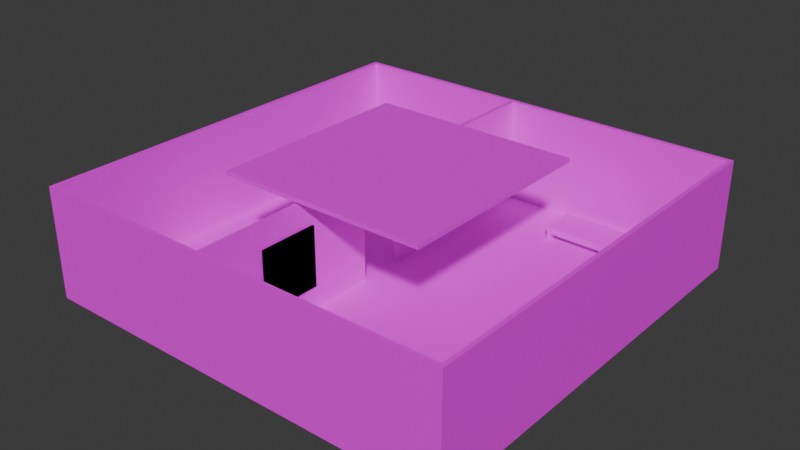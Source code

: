 # Source: hw10_v2.blend  (saved by Blender 4.4.32; exported with 4.5.12 LTS)
import bpy
from mathutils import Matrix  # noqa: F401  (used for matrix-valued properties, if any)

bpy.ops.wm.read_factory_settings(use_empty=True)
scene = bpy.context.scene
scene.name = 'Scene'

# ---- collections
col_collection = bpy.data.collections.new('Collection'); scene.collection.children.link(col_collection)
col_collection_2 = bpy.data.collections.new('Collection 2'); scene.collection.children.link(col_collection_2)
col_bench = bpy.data.collections.new('bench'); scene.collection.children.link(col_bench)
col_bench.hide_render = True
col_bench_001 = bpy.data.collections.new('bench.001'); scene.collection.children.link(col_bench_001)
col_separate = bpy.data.collections.new('separate'); scene.collection.children.link(col_separate)
col_separate.hide_render = True

# ---- images (referenced by path relative to the original .blend; pixels are not part of the script)
import os
ASSET_DIR = os.environ.get("B2B_ASSET_DIR", "")  # directory of the original .blend (textures are referenced by path, not embedded)
HERE = os.path.dirname(os.path.abspath(__file__))  # packed textures are extracted next to this script under _unpacked/

def load_image(name, relpath, width, height, colorspace="sRGB"):
    """Load a texture the original file referenced (path relative to the .blend, or extracted next to this script)."""
    p = next((c for c in (os.path.join(HERE, relpath), os.path.join(ASSET_DIR, relpath)) if relpath and os.path.exists(c)), "")
    if p:
        img = bpy.data.images.load(p, check_existing=True)
        img.name = name
    else:  # same state as the original file: an image datablock whose file is absent (Cycles renders it pink)
        img = bpy.data.images.new(name, width, height)
        img.source = "FILE"
        img.filepath = "//" + (relpath or name)
    img.colorspace_settings.name = colorspace
    return img
img_wood_floor_png = load_image('wood_floor.png', 'wood_floor.png', 1024, 1024, 'sRGB')
img_wallpaper_png = load_image('wallpaper.png', 'wallpaper.png', 1024, 1024, 'sRGB')
img_bench_only_png = load_image('bench_only.png', 'bench_only2.png', 1024, 1024, 'sRGB')
img_velvet_bake = load_image('velvet_bake', 'velvet_bake.png', 1024, 1024, 'sRGB')
img_leg_bake = load_image('leg_bake', 'leg_bake.png', 1024, 1024, 'sRGB')
img_furniture_png = load_image('furniture.png', 'furniture2.png', 1024, 1024, 'sRGB')
img_pedastal_bake = load_image('pedastal_bake', 'pedastal_bake.png', 1024, 1024, 'sRGB')

# ---- materials (node trees are filled in below, after node groups)
mat_wood = bpy.data.materials.new('wood')
mat_wood.alpha_threshold = 0.0
mat_wood.roughness = 0.5
mat_wood.line_color = (0.0, 0.0, 0.0, 1.0)
mat_material = bpy.data.materials.new('Material')
mat_material.alpha_threshold = 0.0
mat_material.roughness = 0.5
mat_material.line_color = (0.0, 0.0, 0.0, 1.0)
mat_furniture = bpy.data.materials.new('furniture')
mat_velvet = bpy.data.materials.new('velvet')
mat_wood_legs = bpy.data.materials.new('wood_legs')
mat_pillar = bpy.data.materials.new('pillar')
mat_material_003 = bpy.data.materials.new('Material.003')
mat_bench = bpy.data.materials.new('bench')

# ---- material node trees
mat_wood.use_nodes = True; mat_wood.node_tree.nodes.clear()
_N = mat_wood.node_tree.nodes; _L = mat_wood.node_tree.links
n0 = _N.new('ShaderNodeOutputMaterial'); n0.name = 'Material Output'; n0.location = (300, 300)
n1 = _N.new('ShaderNodeBsdfPrincipled'); n1.name = 'Principled BSDF'; n1.location = (10, 300)
n1.inputs[3].default_value = 1.45
n2 = _N.new('ShaderNodeTexImage'); n2.name = 'Image Texture'; n2.location = (-451, 156)
n2.image = img_wood_floor_png
_L.new(n1.outputs[0], n0.inputs[0])
_L.new(n2.outputs[0], n1.inputs[0])
n0.is_active_output = True
mat_material.use_nodes = True; mat_material.node_tree.nodes.clear()
_N = mat_material.node_tree.nodes; _L = mat_material.node_tree.links
n0 = _N.new('ShaderNodeOutputMaterial'); n0.name = 'Material Output'; n0.location = (300, 300)
n1 = _N.new('ShaderNodeBsdfPrincipled'); n1.name = 'Principled BSDF'; n1.location = (10, 300)
n1.inputs[3].default_value = 1.45
n2 = _N.new('ShaderNodeTexImage'); n2.name = 'Image Texture'; n2.location = (-451, 156)
n2.image = img_wallpaper_png
_L.new(n1.outputs[0], n0.inputs[0])
_L.new(n2.outputs[0], n1.inputs[0])
n0.is_active_output = True
mat_furniture.use_nodes = True; mat_furniture.node_tree.nodes.clear()
_N = mat_furniture.node_tree.nodes; _L = mat_furniture.node_tree.links
n0 = _N.new('ShaderNodeBsdfPrincipled'); n0.name = 'Principled BSDF'; n0.location = (10, 300)
n1 = _N.new('ShaderNodeOutputMaterial'); n1.name = 'Material Output'; n1.location = (300, 300)
n2 = _N.new('ShaderNodeTexImage'); n2.name = 'Image Texture'; n2.location = (-386, 197)
n2.image = img_bench_only_png
_L.new(n0.outputs[0], n1.inputs[0])
_L.new(n2.outputs[0], n0.inputs[0])
n1.is_active_output = True
mat_velvet.use_nodes = True; mat_velvet.node_tree.nodes.clear()
_N = mat_velvet.node_tree.nodes; _L = mat_velvet.node_tree.links
n0 = _N.new('ShaderNodeBsdfPrincipled'); n0.name = 'Principled BSDF'; n0.location = (10, 300)
n1 = _N.new('ShaderNodeOutputMaterial'); n1.name = 'Material Output'; n1.location = (300, 300)
n2 = _N.new('ShaderNodeTexImage'); n2.name = 'Image Texture'; n2.location = (-365, 188)
n2.image = img_velvet_bake
n3 = _N.new('ShaderNodeTexImage'); n3.name = 'Image Texture.001'; n3.location = (517, 178)
n3.image = img_velvet_bake
_L.new(n0.outputs[0], n1.inputs[0])
_L.new(n2.outputs[0], n0.inputs[0])
n1.is_active_output = True
mat_wood_legs.use_nodes = True; mat_wood_legs.node_tree.nodes.clear()
_N = mat_wood_legs.node_tree.nodes; _L = mat_wood_legs.node_tree.links
n0 = _N.new('ShaderNodeBsdfPrincipled'); n0.name = 'Principled BSDF'; n0.location = (-12, 285)
n1 = _N.new('ShaderNodeOutputMaterial'); n1.name = 'Material Output'; n1.location = (300, 300)
n2 = _N.new('ShaderNodeTexImage'); n2.name = 'Image Texture'; n2.location = (-379, 221)
n2.image = img_leg_bake
n3 = _N.new('ShaderNodeTexImage'); n3.name = 'Image Texture.001'; n3.location = (457, 124)
n3.image = img_leg_bake
_L.new(n0.outputs[0], n1.inputs[0])
_L.new(n2.outputs[0], n0.inputs[0])
n1.is_active_output = True
mat_pillar.use_nodes = True; mat_pillar.node_tree.nodes.clear()
_N = mat_pillar.node_tree.nodes; _L = mat_pillar.node_tree.links
n0 = _N.new('ShaderNodeBsdfPrincipled'); n0.name = 'Principled BSDF'; n0.location = (10, 300)
n1 = _N.new('ShaderNodeOutputMaterial'); n1.name = 'Material Output'; n1.location = (300, 300)
n2 = _N.new('ShaderNodeTexImage'); n2.name = 'Image Texture'; n2.location = (-454, 244)
n2.image = img_furniture_png
n3 = _N.new('ShaderNodeTexImage'); n3.name = 'Image Texture.001'; n3.location = (540, 214)
n3.image = img_pedastal_bake
_L.new(n0.outputs[0], n1.inputs[0])
_L.new(n2.outputs[0], n0.inputs[0])
n1.is_active_output = True
mat_material_003.use_nodes = True; mat_material_003.node_tree.nodes.clear()
_N = mat_material_003.node_tree.nodes; _L = mat_material_003.node_tree.links
n0 = _N.new('ShaderNodeBsdfPrincipled'); n0.name = 'Principled BSDF'; n0.location = (10, 300)
n1 = _N.new('ShaderNodeOutputMaterial'); n1.name = 'Material Output'; n1.location = (300, 300)
_L.new(n0.outputs[0], n1.inputs[0])
n1.is_active_output = True
mat_bench.use_nodes = True; mat_bench.node_tree.nodes.clear()
_N = mat_bench.node_tree.nodes; _L = mat_bench.node_tree.links
n0 = _N.new('ShaderNodeBsdfPrincipled'); n0.name = 'Principled BSDF'; n0.location = (10, 300)
n1 = _N.new('ShaderNodeOutputMaterial'); n1.name = 'Material Output'; n1.location = (300, 300)
n2 = _N.new('ShaderNodeTexImage'); n2.name = 'Image Texture'; n2.location = (-510, 197)
n2.image = img_furniture_png
_L.new(n0.outputs[0], n1.inputs[0])
_L.new(n2.outputs[0], n0.inputs[0])
n1.is_active_output = True

# ---- world
world_world = bpy.data.worlds.new('World'); scene.world = world_world
world_world.use_nodes = True; world_world.node_tree.nodes.clear()
_N = world_world.node_tree.nodes; _L = world_world.node_tree.links
n0 = _N.new('ShaderNodeOutputWorld'); n0.name = 'World Output'; n0.location = (300, 300)
n1 = _N.new('ShaderNodeBackground'); n1.name = 'Background'; n1.location = (10, 300)
n1.inputs[0].default_value = (0.05088, 0.05088, 0.05088, 1.0)
_L.new(n1.outputs[0], n0.inputs[0])
n0.is_active_output = True
world_world.color = (0.05088, 0.05088, 0.05088)
world_world.sun_shadow_jitter_overblur = 0.0

# ---- meshes
me_cube = bpy.data.meshes.new('Cube')
me_cube.from_pydata([(10.0, 10.0, -0.3), (10.0, 10.0, -0.1), (10.0, -10.0, -0.3), (10.0, -10.0, -0.1), (-10.0, 10.0, -0.3), (-10.0, 10.0, -0.1), (-10.0, -10.0, -0.3), (-10.0, -10.0, -0.1)], [], [(0, 4, 6, 2), (3, 2, 6, 7), (7, 6, 4, 5), (5, 1, 3, 7), (1, 0, 2, 3), (5, 4, 0, 1)])
_uv = me_cube.uv_layers.new(name='UVMap')
_uv.uv.foreach_set('vector', [2.643, -4.373, 2.643, 0.5, -2.23, 0.5, -2.23, -4.373, 2.691, -4.373, 2.643, -4.373, 2.643, 0.5, 2.691, 0.5, 2.691, 0.5, 2.643, 0.5, 2.643, -4.373, 2.691, -4.373, 2.643, 5.373, 2.643, 0.5, -2.23, 0.5, -2.23, 5.373, 2.74, -4.373, 2.691, -4.373, 2.691, 0.5, 2.74, 0.5, 2.74, 0.5, 2.691, 0.5, 2.691, -4.373, 2.74, -4.373])
me_cube.materials.append(mat_wood)
me_cube.use_mirror_vertex_groups = False
me_cube.update()
me_cube_001 = bpy.data.meshes.new('Cube.001')
me_cube_001.from_pydata([(9.8, -9.8, -0.1), (9.8, -9.8, 4.9), (9.8, -10.0, -0.1), (9.8, -10.0, 4.9), (-9.8, -9.8, -0.1), (-9.8, -9.8, 4.9), (-9.8, -10.0, -0.1), (-9.8, -10.0, 4.9), (-9.8, -9.8, 4.9), (-9.8, -9.8, 4.9), (-9.8, -10.0, 4.9), (-9.8, -10.0, 4.9), (9.8, -9.8, 4.9), (9.8, -9.8, 4.9), (9.8, -9.8, -0.1), (9.8, -9.8, -0.1), (-9.8, -10.0, -0.1), (-9.8, -10.0, -0.1), (9.8, -10.0, -0.1), (9.8, -10.0, -0.1), (9.8, -10.0, 4.9), (9.8, -10.0, 4.9), (-9.8, -9.8, -0.1), (-9.8, -9.8, -0.1)], [], [(15, 23, 17, 19), (20, 18, 16, 11), (10, 6, 22, 8), (9, 12, 21, 7), (13, 14, 2, 3), (5, 4, 0, 1)])
_uv = me_cube_001.uv_layers.new(name='UVMap')
_uv.uv.foreach_set('vector', [2.98e-08, 1.0, 0.0, 2.98e-08, 1.0, 0.0, 1.0, 1.0, 2.98e-08, 1.0, 0.0, 2.98e-08, 1.0, 0.0, 1.0, 1.0, 2.98e-08, 1.0, 0.0, 2.98e-08, 1.0, 0.0, 1.0, 1.0, 2.98e-08, 1.0, 0.0, 2.98e-08, 1.0, 0.0, 1.0, 1.0, 2.98e-08, 1.0, 0.0, 2.98e-08, 1.0, 0.0, 1.0, 1.0, 2.98e-08, 1.0, 0.0, 2.98e-08, 1.0, 0.0, 1.0, 1.0])
me_cube_001.materials.append(mat_material)
me_cube_001.use_mirror_vertex_groups = False
me_cube_001.update()
me_cube_002 = bpy.data.meshes.new('Cube.002')
me_cube_002.from_pydata([(9.8, 10.0, -0.1), (9.8, 10.0, 4.9), (9.8, 9.8, -0.1), (9.8, 9.8, 4.9), (-9.8, 10.0, -0.1), (-9.8, 10.0, 4.9), (-9.8, 9.8, -0.1), (-9.8, 9.8, 4.9)], [], [(0, 4, 6, 2), (3, 2, 6, 7), (7, 6, 4, 5), (5, 1, 3, 7), (1, 0, 2, 3), (5, 4, 0, 1)])
_uv = me_cube_002.uv_layers.new(name='UVMap')
_uv.uv.foreach_set('vector', [2.98e-08, 1.0, 0.0, 2.98e-08, 1.0, 0.0, 1.0, 1.0, 2.98e-08, 1.0, 0.0, 2.98e-08, 1.0, 0.0, 1.0, 1.0, 2.98e-08, 1.0, 0.0, 2.98e-08, 1.0, 0.0, 1.0, 1.0, 2.98e-08, 1.0, 0.0, 2.98e-08, 1.0, 0.0, 1.0, 1.0, 2.98e-08, 1.0, 0.0, 2.98e-08, 1.0, 0.0, 1.0, 1.0, 2.98e-08, 1.0, 0.0, 2.98e-08, 1.0, 0.0, 1.0, 1.0])
me_cube_002.materials.append(mat_material)
me_cube_002.use_mirror_vertex_groups = False
me_cube_002.update()
me_cube_003 = bpy.data.meshes.new('Cube.003')
me_cube_003.from_pydata([(9.8, 10.0, -0.1), (9.8, 10.0, 4.9), (10.0, 10.0, -0.1), (10.0, 10.0, 4.9), (9.8, -10.0, -0.1), (9.8, -10.0, 4.9), (10.0, -10.0, -0.1), (10.0, -10.0, 4.9)], [], [(0, 4, 6, 2), (3, 2, 6, 7), (7, 6, 4, 5), (5, 1, 3, 7), (1, 0, 2, 3), (5, 4, 0, 1)])
_uv = me_cube_003.uv_layers.new(name='UVMap')
_uv.uv.foreach_set('vector', [2.98e-08, 1.0, 0.0, 2.98e-08, 1.0, 0.0, 1.0, 1.0, 2.98e-08, 1.0, 0.0, 2.98e-08, 1.0, 0.0, 1.0, 1.0, 2.98e-08, 1.0, 0.0, 2.98e-08, 1.0, 0.0, 1.0, 1.0, 2.98e-08, 1.0, 0.0, 2.98e-08, 1.0, 0.0, 1.0, 1.0, 2.98e-08, 1.0, 0.0, 2.98e-08, 1.0, 0.0, 1.0, 1.0, 2.98e-08, 1.0, 0.0, 2.98e-08, 1.0, 0.0, 1.0, 1.0])
me_cube_003.materials.append(mat_material)
me_cube_003.use_mirror_vertex_groups = False
me_cube_003.update()
me_cube_004 = bpy.data.meshes.new('Cube.004')
me_cube_004.from_pydata([(-10.0, 10.0, -0.1), (-10.0, 10.0, 4.9), (-9.8, 10.0, -0.1), (-9.8, 10.0, 4.9), (-10.0, -10.0, -0.1), (-10.0, -10.0, 4.9), (-9.8, -10.0, -0.1), (-9.8, -10.0, 4.9)], [], [(0, 4, 6, 2), (3, 2, 6, 7), (7, 6, 4, 5), (5, 1, 3, 7), (1, 0, 2, 3), (5, 4, 0, 1)])
_uv = me_cube_004.uv_layers.new(name='UVMap')
_uv.uv.foreach_set('vector', [2.98e-08, 1.0, 0.0, 2.98e-08, 1.0, 0.0, 1.0, 1.0, 2.98e-08, 1.0, 0.0, 2.98e-08, 1.0, 0.0, 1.0, 1.0, 2.98e-08, 1.0, 0.0, 2.98e-08, 1.0, 0.0, 1.0, 1.0, 2.98e-08, 1.0, 0.0, 2.98e-08, 1.0, 0.0, 1.0, 1.0, 2.98e-08, 1.0, 0.0, 2.98e-08, 1.0, 0.0, 1.0, 1.0, 2.98e-08, 1.0, 0.0, 2.98e-08, 1.0, 0.0, 1.0, 1.0])
me_cube_004.materials.append(mat_material)
me_cube_004.use_mirror_vertex_groups = False
me_cube_004.update()
me_cube_005 = bpy.data.meshes.new('Cube.005')
me_cube_005.from_pydata([(5.0, 5.0, 5.1), (5.0, 5.0, 5.3), (5.0, -5.0, 5.1), (5.0, -5.0, 5.3), (-5.0, 5.0, 5.1), (-5.0, 5.0, 5.3), (-5.0, -5.0, 5.1), (-5.0, -5.0, 5.3)], [], [(0, 4, 6, 2), (3, 2, 6, 7), (7, 6, 4, 5), (5, 1, 3, 7), (1, 0, 2, 3), (5, 4, 0, 1)])
_uv = me_cube_005.uv_layers.new(name='UVMap')
_uv.uv.foreach_set('vector', [0.625, 0.5, 0.875, 0.5, 0.875, 0.75, 0.625, 0.75, 0.375, 0.75, 0.625, 0.75, 0.625, 1.0, 0.375, 1.0, 0.375, 0.0, 0.625, 0.0, 0.625, 0.25, 0.375, 0.25, 0.125, 0.5, 0.375, 0.5, 0.375, 0.75, 0.125, 0.75, 0.375, 0.5, 0.625, 0.5, 0.625, 0.75, 0.375, 0.75, 0.375, 0.25, 0.625, 0.25, 0.625, 0.5, 0.375, 0.5])
me_cube_005.materials.append(mat_material)
me_cube_005.use_mirror_vertex_groups = False
me_cube_005.update()
me_cube_006 = bpy.data.meshes.new('Cube.006')
me_cube_006.from_pydata([(-1.312, 9.8, -0.1), (-1.312, 9.8, 4.9), (-1.112, 9.8, -0.1), (-1.112, 9.8, 4.9), (-1.312, -9.8, -0.1), (-1.312, -9.8, 4.9), (-1.112, -9.8, -0.1), (-1.112, -9.8, 4.9), (-1.112, -1.0, -0.1), (-1.112, 1.0, -0.1), (-1.112, -1.0, 3.7), (-1.112, 1.0, 3.7), (-1.312, -1.0, -0.1), (-1.312, 1.0, -0.1), (-1.312, -1.0, 3.7), (-1.312, 1.0, 3.7)], [], [(13, 0, 2, 9), (8, 6, 4, 12), (9, 2, 3, 7, 6, 8, 10, 11), (7, 5, 4, 6), (5, 7, 3, 1), (1, 3, 2, 0), (12, 4, 5, 1, 0, 13, 15, 14), (14, 10, 8, 12), (15, 11, 10, 14), (9, 11, 15, 13)])
_uv = me_cube_006.uv_layers.new(name='UVMap')
_uv.uv.foreach_set('vector', [0.551, 0.7841, 1.0, 0.7841, 1.0, 0.7739, 0.551, 0.7739, 0.449, 0.7739, 0.0, 0.7739, 0.0, 0.7841, 0.449, 0.7841, 0.7313, -0.0001789, 2.48, -0.0001789, 2.48, 0.9936, -1.415, 0.9936, -1.415, -0.0001789, 0.3338, -0.0001789, 0.3338, 0.7551, 0.7313, 0.7551, 0.6429, 0.7739, 0.6429, 0.7841, 0.3878, 0.7841, 0.3878, 0.7739, -0.007751, 0.3361, -0.007751, 0.3259, 0.9922, 0.3259, 0.9922, 0.3361, 0.4949, 0.6429, 0.5051, 0.6429, 0.5051, 0.3878, 0.4949, 0.3878, 0.2991, -0.005553, -1.469, -0.005553, -1.469, 0.999, 2.469, 0.999, 2.469, -0.005553, 0.7009, -0.005553, 0.7009, 0.7579, 0.2991, 0.7579, 0.4622, 0.8471, 0.5068, 0.8471, 0.5068, -0.001756, 0.4622, -0.001756, 0.4949, 0.551, 0.5051, 0.551, 0.5051, 0.449, 0.4949, 0.449, 0.5068, -0.001756, 0.5068, 0.8471, 0.4622, 0.8471, 0.4622, -0.001756])
me_cube_006.materials.append(mat_material)
me_cube_006.use_mirror_vertex_groups = False
me_cube_006.update()
me_cube_007 = bpy.data.meshes.new('Cube.007')
me_cube_007.from_pydata([(-2.373, -1.0, 0.1), (-2.373, 1.0, 0.1), (-2.373, -1.0, 3.9), (-0.3725, -1.0, 0.1), (-0.3725, 1.0, 0.1), (-0.3725, -1.0, 3.9), (-0.3725, 1.0, 3.9), (-2.373, 1.0, 3.9)], [], [(1, 4, 3, 0), (0, 2, 7, 1), (3, 5, 2, 0), (4, 6, 5, 3), (6, 7, 2, 5), (1, 7, 6, 4)])
_uv = me_cube_007.uv_layers.new(name='UVMap')
_uv.uv.foreach_set('vector', [0.125, 0.5, 0.375, 0.5, 0.375, 0.75, 0.125, 0.75, 0.375, 0.0, 0.625, 0.0, 0.625, 0.25, 0.375, 0.25, 0.375, 0.75, 0.625, 0.75, 0.625, 1.0, 0.375, 1.0, 0.375, 0.5, 0.625, 0.5, 0.625, 0.75, 0.375, 0.75, 0.625, 0.5, 0.875, 0.5, 0.875, 0.75, 0.625, 0.75, 0.375, 0.25, 0.625, 0.25, 0.625, 0.5, 0.375, 0.5])
me_cube_007.materials.append(mat_material)
me_cube_007.use_mirror_vertex_groups = False
me_cube_007.update()
me_cube_008 = bpy.data.meshes.new('Cube.008')
me_cube_008.from_pydata([(-1.112, -6.863, 0.9855), (-1.112, -6.863, 3.751), (-1.112, -4.098, 0.9855), (-1.112, -4.098, 3.751), (-1.02, -6.863, 0.9855), (-1.02, -6.863, 3.751), (-1.02, -4.098, 0.9855), (-1.02, -4.098, 3.751)], [], [(0, 1, 3, 2), (2, 3, 7, 6), (6, 7, 5, 4), (4, 5, 1, 0), (2, 6, 4, 0), (7, 3, 1, 5)])
_uv = me_cube_008.uv_layers.new(name='UVMap')
_uv.uv.foreach_set('vector', [0.375, 0.0, 0.625, 0.0, 0.625, 0.25, 0.375, 0.25, 0.375, 0.25, 0.625, 0.25, 0.625, 0.5, 0.375, 0.5, 0.375, 0.5, 0.625, 0.5, 0.625, 0.75, 0.375, 0.75, 0.375, 0.75, 0.625, 0.75, 0.625, 1.0, 0.375, 1.0, 0.125, 0.5, 0.375, 0.5, 0.375, 0.75, 0.125, 0.75, 0.625, 0.5, 0.875, 0.5, 0.875, 0.75, 0.625, 0.75])
me_cube_008.update()
me_cube_009 = bpy.data.meshes.new('Cube.009')
me_cube_009.from_pydata([(-1.112, -6.863, 0.9855), (-1.112, -6.863, 3.751), (-1.112, -4.098, 0.9855), (-1.112, -4.098, 3.751), (-1.02, -6.863, 0.9855), (-1.02, -6.863, 3.751), (-1.02, -4.098, 0.9855), (-1.02, -4.098, 3.751)], [], [(0, 1, 3, 2), (2, 3, 7, 6), (6, 7, 5, 4), (4, 5, 1, 0), (2, 6, 4, 0), (7, 3, 1, 5)])
_uv = me_cube_009.uv_layers.new(name='UVMap')
_uv.uv.foreach_set('vector', [0.375, 0.0, 0.625, 0.0, 0.625, 0.25, 0.375, 0.25, 0.375, 0.25, 0.625, 0.25, 0.625, 0.5, 0.375, 0.5, 0.375, 0.5, 0.625, 0.5, 0.625, 0.75, 0.375, 0.75, 0.375, 0.75, 0.625, 0.75, 0.625, 1.0, 0.375, 1.0, 0.125, 0.5, 0.375, 0.5, 0.375, 0.75, 0.125, 0.75, 0.625, 0.5, 0.875, 0.5, 0.875, 0.75, 0.625, 0.75])
me_cube_009.update()
me_cube_010 = bpy.data.meshes.new('Cube.010')
me_cube_010.from_pydata([(-1.112, -6.863, 0.9855), (-1.112, -6.863, 3.751), (-1.112, -4.098, 0.9855), (-1.112, -4.098, 3.751), (-1.02, -6.863, 0.9855), (-1.02, -6.863, 3.751), (-1.02, -4.098, 0.9855), (-1.02, -4.098, 3.751), (-1.112, -4.098, 0.9855), (-1.112, -4.098, 0.9855), (-1.112, -6.863, 0.9855), (-1.112, -6.863, 0.9855), (-1.112, -6.863, 3.751), (-1.112, -6.863, 3.751), (-1.112, -4.098, 3.751), (-1.112, -4.098, 3.751), (-1.02, -4.098, 0.9855), (-1.02, -4.098, 0.9855), (-1.02, -4.098, 3.751), (-1.02, -4.098, 3.751), (-1.02, -6.863, 0.9855), (-1.02, -6.863, 0.9855), (-1.02, -6.863, 3.751), (-1.02, -6.863, 3.751)], [], [(10, 12, 14, 8), (9, 15, 18, 16), (17, 19, 22, 20), (21, 23, 13, 11), (2, 6, 4, 0), (7, 3, 1, 5)])
_uv = me_cube_010.uv_layers.new(name='UVMap')
_uv.uv.foreach_set('vector', [0.375, 0.0, 0.625, 0.0, 0.625, 0.25, 0.375, 0.25, 0.375, 0.25, 0.625, 0.25, 0.625, 0.5, 0.375, 0.5, 0.375, 0.5, 0.625, 0.5, 0.625, 0.75, 0.375, 0.75, 0.375, 0.75, 0.625, 0.75, 0.625, 1.0, 0.375, 1.0, 0.125, 0.5, 0.375, 0.5, 0.375, 0.75, 0.125, 0.75, 0.625, 0.5, 0.875, 0.5, 0.875, 0.75, 0.625, 0.75])
me_cube_010.update()
me_cube_020 = bpy.data.meshes.new('Cube.020')
me_cube_020.from_pydata([(2.859, -8.878, -0.1), (2.859, -8.878, 0.2305), (2.859, -7.164, -0.1), (2.859, -7.164, 0.2305), (3.039, -8.878, -0.1), (3.039, -8.878, 0.2305), (3.039, -7.164, -0.1), (3.039, -7.164, 0.2305), (5.866, -8.878, -0.1), (5.866, -8.878, 0.2305), (5.866, -7.164, -0.1), (5.866, -7.164, 0.2305), (6.046, -8.878, -0.1), (6.046, -8.878, 0.2305), (6.046, -7.164, -0.1), (6.046, -7.164, 0.2305), (2.859, -8.878, 0.2305), (2.859, -8.878, 0.561), (2.859, -7.164, 0.2305), (2.859, -7.164, 0.561), (6.046, -8.878, 0.2305), (6.046, -8.878, 0.561), (6.046, -7.164, 0.2305), (6.046, -7.164, 0.561), (8.564, -0.5475, 0.302), (8.564, -0.5475, 1.397), (8.564, 0.5475, 0.302), (8.564, 0.5475, 1.397), (9.659, -0.5475, 0.302), (9.659, -0.5475, 1.397), (9.659, 0.5475, 0.302), (9.659, 0.5475, 1.397), (8.423, -0.6886, -0.1), (8.423, -0.6886, 0.302), (8.423, 0.6886, -0.1), (8.423, 0.6886, 0.302), (9.8, -0.6886, -0.1), (9.8, -0.6886, 0.302), (9.8, 0.6886, -0.1), (9.8, 0.6886, 0.302), (8.423, -0.6886, 1.397), (8.423, -0.6886, 1.799), (8.423, 0.6886, 1.397), (8.423, 0.6886, 1.799), (9.8, -0.6886, 1.397), (9.8, -0.6886, 1.799), (9.8, 0.6886, 1.397), (9.8, 0.6886, 1.799), (2.859, 7.117, -0.1), (2.859, 7.117, 0.2305), (2.859, 8.83, -0.1), (2.859, 8.83, 0.2305), (3.039, 7.117, -0.1), (3.039, 7.117, 0.2305), (3.039, 8.83, -0.1), (3.039, 8.83, 0.2305), (5.866, 7.117, -0.1), (5.866, 7.117, 0.2305), (5.866, 8.83, -0.1), (5.866, 8.83, 0.2305), (6.046, 7.117, -0.1), (6.046, 7.117, 0.2305), (6.046, 8.83, -0.1), (6.046, 8.83, 0.2305), (2.859, 7.117, 0.2305), (2.859, 7.117, 0.561), (2.859, 8.83, 0.2305), (2.859, 8.83, 0.561), (6.046, 7.117, 0.2305), (6.046, 7.117, 0.561), (6.046, 8.83, 0.2305), (6.046, 8.83, 0.561), (2.859, -7.164, -0.1), (2.859, -7.164, -0.1), (2.859, -7.164, -0.1), (2.859, -8.878, -0.1), (2.859, -8.878, -0.1), (2.859, -8.878, -0.1), (2.859, -8.878, -0.1), (2.859, -8.878, 0.2305), (2.859, -8.878, 0.2305), (2.859, -8.878, 0.2305), (2.859, -7.164, 0.2305), (2.859, -7.164, 0.2305), (2.859, -7.164, 0.2305), (2.859, -7.164, 0.2305), (3.039, -7.164, -0.1), (3.039, -7.164, -0.1), (3.039, -7.164, -0.1), (3.039, -7.164, -0.1), (3.039, -7.164, 0.2305), (3.039, -7.164, 0.2305), (3.039, -7.164, 0.2305), (3.039, -8.878, -0.1), (3.039, -8.878, -0.1), (3.039, -8.878, -0.1), (3.039, -8.878, 0.2305), (3.039, -8.878, 0.2305), (3.039, -8.878, 0.2305), (3.039, -8.878, 0.2305), (5.866, -7.164, -0.1), (5.866, -7.164, -0.1), (5.866, -7.164, -0.1), (5.866, -8.878, -0.1), (5.866, -8.878, -0.1), (5.866, -8.878, -0.1), (5.866, -8.878, -0.1), (5.866, -8.878, 0.2305), (5.866, -8.878, 0.2305), (5.866, -8.878, 0.2305), (5.866, -7.164, 0.2305), (5.866, -7.164, 0.2305), (5.866, -7.164, 0.2305), (5.866, -7.164, 0.2305), (6.046, -7.164, -0.1), (6.046, -7.164, -0.1), (6.046, -7.164, -0.1), (6.046, -7.164, -0.1), (6.046, -7.164, 0.2305), (6.046, -7.164, 0.2305), (6.046, -7.164, 0.2305), (6.046, -8.878, -0.1), (6.046, -8.878, -0.1), (6.046, -8.878, -0.1), (6.046, -8.878, 0.2305), (6.046, -8.878, 0.2305), (6.046, -8.878, 0.2305), (6.046, -8.878, 0.2305), (2.859, -7.164, 0.2305), (2.859, -7.164, 0.2305), (2.859, -7.164, 0.2305), (2.859, -8.878, 0.2305), (2.859, -8.878, 0.2305), (2.859, -8.878, 0.2305), (2.859, -8.878, 0.2305), (2.859, -8.878, 0.561), (2.859, -8.878, 0.561), (2.859, -8.878, 0.561), (2.859, -7.164, 0.561), (2.859, -7.164, 0.561), (2.859, -7.164, 0.561), (2.859, -7.164, 0.561), (6.046, -7.164, 0.2305), (6.046, -7.164, 0.2305), (6.046, -7.164, 0.2305), (6.046, -7.164, 0.2305), (6.046, -7.164, 0.561), (6.046, -7.164, 0.561), (6.046, -7.164, 0.561), (6.046, -8.878, 0.2305), (6.046, -8.878, 0.2305), (6.046, -8.878, 0.2305), (6.046, -8.878, 0.561), (6.046, -8.878, 0.561), (6.046, -8.878, 0.561), (6.046, -8.878, 0.561), (8.564, 0.5475, 0.302), (8.564, 0.5475, 0.302), (8.564, 0.5475, 0.302), (8.564, -0.5475, 0.302), (8.564, -0.5475, 0.302), (8.564, -0.5475, 0.302), (8.564, -0.5475, 0.302), (8.564, -0.5475, 1.397), (8.564, -0.5475, 1.397), (8.564, -0.5475, 1.397), (8.564, 0.5475, 1.397), (8.564, 0.5475, 1.397), (8.564, 0.5475, 1.397), (8.564, 0.5475, 1.397), (9.659, 0.5475, 0.302), (9.659, 0.5475, 0.302), (9.659, 0.5475, 0.302), (9.659, 0.5475, 0.302), (9.659, 0.5475, 1.397), (9.659, 0.5475, 1.397), (9.659, 0.5475, 1.397), (9.659, -0.5475, 0.302), (9.659, -0.5475, 0.302), (9.659, -0.5475, 0.302), (9.659, -0.5475, 1.397), (9.659, -0.5475, 1.397), (9.659, -0.5475, 1.397), (9.659, -0.5475, 1.397), (8.423, 0.6886, -0.1), (8.423, 0.6886, -0.1), (8.423, 0.6886, -0.1), (8.423, -0.6886, -0.1), (8.423, -0.6886, -0.1), (8.423, -0.6886, -0.1), (8.423, -0.6886, -0.1), (8.423, -0.6886, 0.302), (8.423, -0.6886, 0.302), (8.423, -0.6886, 0.302), (8.423, 0.6886, 0.302), (8.423, 0.6886, 0.302), (8.423, 0.6886, 0.302), (8.423, 0.6886, 0.302), (9.8, 0.6886, -0.1), (9.8, 0.6886, -0.1), (9.8, 0.6886, -0.1), (9.8, 0.6886, -0.1), (9.8, 0.6886, 0.302), (9.8, 0.6886, 0.302), (9.8, 0.6886, 0.302), (9.8, -0.6886, -0.1), (9.8, -0.6886, -0.1), (9.8, -0.6886, -0.1), (9.8, -0.6886, 0.302), (9.8, -0.6886, 0.302), (9.8, -0.6886, 0.302), (9.8, -0.6886, 0.302), (8.423, 0.6886, 1.397), (8.423, 0.6886, 1.397), (8.423, 0.6886, 1.397), (8.423, -0.6886, 1.397), (8.423, -0.6886, 1.397), (8.423, -0.6886, 1.397), (8.423, -0.6886, 1.799), (8.423, -0.6886, 1.799), (8.423, -0.6886, 1.799), (8.423, -0.6886, 1.799), (8.423, 0.6886, 1.799), (8.423, 0.6886, 1.799), (8.423, 0.6886, 1.799), (8.423, 0.6886, 1.799), (9.8, 0.6886, 1.397), (9.8, 0.6886, 1.397), (9.8, 0.6886, 1.397), (9.8, 0.6886, 1.397), (9.8, 0.6886, 1.799), (9.8, 0.6886, 1.799), (9.8, 0.6886, 1.799), (9.8, -0.6886, 1.397), (9.8, -0.6886, 1.397), (9.8, -0.6886, 1.397), (9.8, -0.6886, 1.397), (9.8, -0.6886, 1.799), (9.8, -0.6886, 1.799), (9.8, -0.6886, 1.799), (2.859, 8.83, -0.1), (2.859, 8.83, -0.1), (2.859, 8.83, -0.1), (2.859, 7.117, -0.1), (2.859, 7.117, -0.1), (2.859, 7.117, -0.1), (2.859, 7.117, -0.1), (2.859, 7.117, 0.2305), (2.859, 7.117, 0.2305), (2.859, 7.117, 0.2305), (2.859, 8.83, 0.2305), (2.859, 8.83, 0.2305), (2.859, 8.83, 0.2305), (2.859, 8.83, 0.2305), (3.039, 8.83, -0.1), (3.039, 8.83, -0.1), (3.039, 8.83, -0.1), (3.039, 8.83, -0.1), (3.039, 8.83, 0.2305), (3.039, 8.83, 0.2305), (3.039, 8.83, 0.2305), (3.039, 7.117, -0.1), (3.039, 7.117, -0.1), (3.039, 7.117, -0.1), (3.039, 7.117, 0.2305), (3.039, 7.117, 0.2305), (3.039, 7.117, 0.2305), (3.039, 7.117, 0.2305), (5.866, 8.83, -0.1), (5.866, 8.83, -0.1), (5.866, 8.83, -0.1), (5.866, 7.117, -0.1), (5.866, 7.117, -0.1), (5.866, 7.117, -0.1), (5.866, 7.117, -0.1), (5.866, 7.117, 0.2305), (5.866, 7.117, 0.2305), (5.866, 7.117, 0.2305), (5.866, 8.83, 0.2305), (5.866, 8.83, 0.2305), (5.866, 8.83, 0.2305), (5.866, 8.83, 0.2305), (6.046, 8.83, -0.1), (6.046, 8.83, -0.1), (6.046, 8.83, -0.1), (6.046, 8.83, -0.1), (6.046, 8.83, 0.2305), (6.046, 8.83, 0.2305), (6.046, 8.83, 0.2305), (6.046, 7.117, -0.1), (6.046, 7.117, -0.1), (6.046, 7.117, -0.1), (6.046, 7.117, 0.2305), (6.046, 7.117, 0.2305), (6.046, 7.117, 0.2305), (6.046, 7.117, 0.2305), (2.859, 8.83, 0.2305), (2.859, 8.83, 0.2305), (2.859, 8.83, 0.2305), (2.859, 7.117, 0.2305), (2.859, 7.117, 0.2305), (2.859, 7.117, 0.2305), (2.859, 7.117, 0.2305), (2.859, 7.117, 0.561), (2.859, 7.117, 0.561), (2.859, 7.117, 0.561), (2.859, 8.83, 0.561), (2.859, 8.83, 0.561), (2.859, 8.83, 0.561), (2.859, 8.83, 0.561), (6.046, 8.83, 0.2305), (6.046, 8.83, 0.2305), (6.046, 8.83, 0.2305), (6.046, 8.83, 0.2305), (6.046, 8.83, 0.561), (6.046, 8.83, 0.561), (6.046, 8.83, 0.561), (6.046, 7.117, 0.2305), (6.046, 7.117, 0.2305), (6.046, 7.117, 0.2305), (6.046, 7.117, 0.561), (6.046, 7.117, 0.561), (6.046, 7.117, 0.561), (6.046, 7.117, 0.561)], [], [(79, 72, 75), (83, 86, 73), (91, 93, 87), (97, 76, 94), (88, 77, 74), (84, 96, 90), (107, 100, 103), (111, 114, 101), (119, 121, 115), (125, 104, 122), (116, 105, 102), (112, 124, 118), (135, 128, 131), (139, 142, 129), (147, 149, 143), (153, 132, 150), (144, 133, 130), (140, 152, 146), (163, 156, 159), (167, 170, 157), (175, 177, 171), (181, 160, 178), (172, 161, 158), (168, 180, 174), (191, 184, 187), (195, 198, 185), (203, 205, 199), (209, 188, 206), (200, 189, 186), (196, 208, 202), (218, 212, 215), (231, 233, 227), (226, 217, 214), (224, 237, 230), (223, 228, 213), (235, 221, 216), (247, 240, 243), (251, 254, 241), (259, 261, 255), (265, 244, 262), (256, 245, 242), (252, 264, 258), (275, 268, 271), (279, 282, 269), (287, 289, 283), (293, 272, 290), (284, 273, 270), (280, 292, 286), (303, 296, 299), (307, 310, 297), (315, 317, 311), (321, 300, 318), (312, 301, 298), (308, 320, 314), (80, 82, 2), (3, 92, 6), (7, 5, 4), (98, 81, 78), (89, 95, 0), (85, 1, 99), (108, 110, 10), (11, 120, 14), (15, 13, 12), (126, 109, 106), (117, 123, 8), (113, 9, 127), (136, 138, 18), (19, 148, 22), (23, 21, 20), (154, 137, 134), (145, 151, 16), (141, 17, 155), (164, 166, 26), (27, 176, 30), (31, 29, 28), (182, 165, 162), (173, 179, 24), (169, 25, 183), (192, 194, 34), (35, 204, 38), (39, 37, 36), (210, 193, 190), (201, 207, 32), (197, 33, 211), (219, 222, 42), (47, 238, 234), (229, 236, 40), (225, 220, 239), (43, 232, 46), (44, 45, 41), (248, 250, 50), (51, 260, 54), (55, 53, 52), (266, 249, 246), (257, 263, 48), (253, 49, 267), (276, 278, 58), (59, 288, 62), (63, 61, 60), (294, 277, 274), (285, 291, 56), (281, 57, 295), (304, 306, 66), (67, 316, 70), (71, 69, 68), (322, 305, 302), (313, 319, 64), (309, 65, 323)])
_uv = me_cube_020.uv_layers.new(name='UVMap')
_uv.uv.foreach_set('vector', [0.966, 0.02507, 0.8123, 0.09174, 0.966, 0.09174, 0.8692, 0.1806, 0.9176, 0.09174, 0.8692, 0.09174, 0.6587, 0.02507, 0.8123, 0.09174, 0.6587, 0.09174, 0.966, 0.1806, 0.9176, 0.09174, 0.966, 0.09174, 0.8692, 0.3429, 0.6403, 0.3969, 0.8692, 0.3969, 0.8692, 0.3429, 0.6403, 0.2888, 0.8692, 0.2888, 0.6387, 0.1806, 0.8692, 0.1362, 0.6387, 0.1362, 0.8692, 0.2695, 0.9176, 0.1806, 0.8692, 0.1806, 0.8692, 0.1362, 0.6387, 0.09174, 0.8692, 0.09174, 0.966, 0.2695, 0.9176, 0.1806, 0.966, 0.1806, 0.8692, 0.1806, 0.6403, 0.2347, 0.8692, 0.2347, 0.8692, 0.2888, 0.6403, 0.2347, 0.8692, 0.2347, 0.2105, 0.9045, 0.03782, 0.9378, 0.2105, 0.9378, 0.3591, 0.8701, 0.03787, 0.9034, 0.3591, 0.9034, 0.2114, 0.9045, 0.3842, 0.9378, 0.2114, 0.9378, 0.4186, 0.5477, 0.3853, 0.869, 0.3853, 0.5477, 0.2105, 0.5477, 0.03782, 0.869, 0.2105, 0.869, 0.3842, 0.869, 0.2114, 0.5477, 0.3842, 0.5477, 0.2664, 0.2619, 0.221, 0.2164, 0.221, 0.2619, 0.3713, 0.2619, 0.3189, 0.2094, 0.3189, 0.2619, 0.3189, 0.157, 0.2664, 0.2094, 0.2664, 0.157, 0.3189, 0.2094, 0.2664, 0.2619, 0.2664, 0.2094, 0.331, 0.05539, 0.2855, 0.1009, 0.331, 0.1009, 0.3834, 0.1078, 0.331, 0.05539, 0.3834, 0.05539, 0.4188, 0.1258, 0.4349, 0.181, 0.4349, 0.1258, 0.4349, 0.2576, 0.4188, 0.2025, 0.4188, 0.2576, 0.1829, 0.05185, 0.1929, 0.0178, 0.1929, 0.05185, 0.4188, 0.1064, 0.4349, 0.05122, 0.4349, 0.1064, 0.2855, 0.0817, 0.2664, 0.1009, 0.2855, 0.1009, 0.4349, 0.05122, 0.4192, 0.03553, 0.4349, 0.03553, 0.1942, 0.09498, 0.1847, 0.06274, 0.1847, 0.09498, 0.1942, 0.09498, 0.1847, 0.1272, 0.1847, 0.09498, 0.3384, 0.01192, 0.3305, 0.01986, 0.3384, 0.01986, 0.3464, 0.01986, 0.3384, 0.01192, 0.3464, 0.01192, 0.1842, 0.1595, 0.1942, 0.1935, 0.1942, 0.1595, 0.1847, 0.1272, 0.1942, 0.1595, 0.1847, 0.1595, 0.966, 0.02507, 0.8123, 0.09174, 0.966, 0.09174, 0.8692, 0.1806, 0.9176, 0.09174, 0.8692, 0.09174, 0.6587, 0.02507, 0.8123, 0.09174, 0.6587, 0.09174, 0.966, 0.1806, 0.9176, 0.09174, 0.966, 0.09174, 0.8692, 0.3429, 0.6403, 0.3969, 0.8692, 0.3969, 0.8692, 0.3429, 0.6403, 0.2888, 0.8692, 0.2888, 0.6387, 0.1806, 0.8692, 0.1362, 0.6387, 0.1362, 0.8692, 0.2695, 0.9176, 0.1806, 0.8692, 0.1806, 0.8692, 0.1362, 0.6387, 0.09174, 0.8692, 0.09174, 0.966, 0.2695, 0.9176, 0.1806, 0.966, 0.1806, 0.8692, 0.1806, 0.6403, 0.2347, 0.8692, 0.2347, 0.8692, 0.2888, 0.6403, 0.2347, 0.8692, 0.2347, 0.2105, 0.9045, 0.03782, 0.9378, 0.2105, 0.9378, 0.3591, 0.8701, 0.03787, 0.9034, 0.3591, 0.9034, 0.2114, 0.9045, 0.3842, 0.9378, 0.2114, 0.9378, 0.4186, 0.5477, 0.3853, 0.869, 0.3853, 0.5477, 0.2105, 0.5477, 0.03782, 0.869, 0.2105, 0.869, 0.3842, 0.869, 0.2114, 0.5477, 0.3842, 0.5477, 0.966, 0.02507, 0.8123, 0.02507, 0.8123, 0.09174, 0.8692, 0.1806, 0.9176, 0.1806, 0.9176, 0.09174, 0.6587, 0.02507, 0.8123, 0.02507, 0.8123, 0.09174, 0.966, 0.1806, 0.9176, 0.1806, 0.9176, 0.09174, 0.8692, 0.3429, 0.6403, 0.3429, 0.6403, 0.3969, 0.8692, 0.3429, 0.6403, 0.3429, 0.6403, 0.2888, 0.6387, 0.1806, 0.8692, 0.1806, 0.8692, 0.1362, 0.8692, 0.2695, 0.9176, 0.2695, 0.9176, 0.1806, 0.8692, 0.1362, 0.6387, 0.1362, 0.6387, 0.09174, 0.966, 0.2695, 0.9176, 0.2695, 0.9176, 0.1806, 0.8692, 0.1806, 0.6403, 0.1806, 0.6403, 0.2347, 0.8692, 0.2888, 0.6403, 0.2888, 0.6403, 0.2347, 0.2105, 0.9045, 0.03782, 0.9045, 0.03782, 0.9378, 0.3591, 0.8701, 0.03787, 0.8701, 0.03787, 0.9034, 0.2114, 0.9045, 0.3842, 0.9045, 0.3842, 0.9378, 0.4186, 0.5477, 0.4186, 0.869, 0.3853, 0.869, 0.2105, 0.5477, 0.03782, 0.5477, 0.03782, 0.869, 0.3842, 0.869, 0.2114, 0.869, 0.2114, 0.5477, 0.2664, 0.2619, 0.2664, 0.2164, 0.221, 0.2164, 0.3713, 0.2619, 0.3713, 0.2094, 0.3189, 0.2094, 0.3189, 0.157, 0.3189, 0.2094, 0.2664, 0.2094, 0.3189, 0.2094, 0.3189, 0.2619, 0.2664, 0.2619, 0.331, 0.05539, 0.2855, 0.05539, 0.2855, 0.1009, 0.3834, 0.1078, 0.331, 0.1078, 0.331, 0.05539, 0.4188, 0.1258, 0.4188, 0.181, 0.4349, 0.181, 0.4349, 0.2576, 0.4349, 0.2025, 0.4188, 0.2025, 0.1829, 0.05185, 0.1829, 0.0178, 0.1929, 0.0178, 0.4188, 0.1064, 0.4188, 0.05122, 0.4349, 0.05122, 0.2855, 0.0817, 0.2664, 0.0817, 0.2664, 0.1009, 0.4349, 0.05122, 0.4192, 0.05122, 0.4192, 0.03553, 0.1942, 0.09498, 0.1942, 0.06274, 0.1847, 0.06274, 0.1942, 0.09498, 0.1942, 0.1272, 0.1847, 0.1272, 0.3384, 0.01192, 0.3305, 0.01192, 0.3305, 0.01986, 0.3464, 0.01986, 0.3384, 0.01986, 0.3384, 0.01192, 0.1842, 0.1595, 0.1842, 0.1935, 0.1942, 0.1935, 0.1847, 0.1272, 0.1942, 0.1272, 0.1942, 0.1595, 0.966, 0.02507, 0.8123, 0.02507, 0.8123, 0.09174, 0.8692, 0.1806, 0.9176, 0.1806, 0.9176, 0.09174, 0.6587, 0.02507, 0.8123, 0.02507, 0.8123, 0.09174, 0.966, 0.1806, 0.9176, 0.1806, 0.9176, 0.09174, 0.8692, 0.3429, 0.6403, 0.3429, 0.6403, 0.3969, 0.8692, 0.3429, 0.6403, 0.3429, 0.6403, 0.2888, 0.6387, 0.1806, 0.8692, 0.1806, 0.8692, 0.1362, 0.8692, 0.2695, 0.9176, 0.2695, 0.9176, 0.1806, 0.8692, 0.1362, 0.6387, 0.1362, 0.6387, 0.09174, 0.966, 0.2695, 0.9176, 0.2695, 0.9176, 0.1806, 0.8692, 0.1806, 0.6403, 0.1806, 0.6403, 0.2347, 0.8692, 0.2888, 0.6403, 0.2888, 0.6403, 0.2347, 0.2105, 0.9045, 0.03782, 0.9045, 0.03782, 0.9378, 0.3591, 0.8701, 0.03787, 0.8701, 0.03787, 0.9034, 0.2114, 0.9045, 0.3842, 0.9045, 0.3842, 0.9378, 0.4186, 0.5477, 0.4186, 0.869, 0.3853, 0.869, 0.2105, 0.5477, 0.03782, 0.5477, 0.03782, 0.869, 0.3842, 0.869, 0.2114, 0.869, 0.2114, 0.5477])
me_cube_020.materials.append(mat_furniture)
me_cube_020.update()
me_cube_020.normals_split_custom_set([tuple(v) for v in zip(*[iter([-1.0, 0.0, 0.0, -1.0, 0.0, 0.0, -1.0, 0.0, 0.0, 0.0, 1.0, 0.0, 0.0, 1.0, 0.0, 0.0, 1.0, 0.0, 1.0, 0.0, 0.0, 1.0, 0.0, 0.0, 1.0, 0.0, 0.0, 0.0, -1.0, 0.0, 0.0, -1.0, 0.0, 0.0, -1.0, 0.0, 0.0, 0.0, -1.0, 0.0, 0.0, -1.0, 0.0, 0.0, -1.0, 0.0, 0.0, 1.0, 0.0, 0.0, 1.0, 0.0, 0.0, 1.0, -1.0, 0.0, 0.0, -1.0, 0.0, 0.0, -1.0, 0.0, 0.0, 0.0, 1.0, 0.0, 0.0, 1.0, 0.0, 0.0, 1.0, 0.0, 1.0, 0.0, 0.0, 1.0, 0.0, 0.0, 1.0, 0.0, 0.0, 0.0, -1.0, 0.0, 0.0, -1.0, 0.0, 0.0, -1.0, 0.0, 0.0, 0.0, -1.0, 0.0, 0.0, -1.0, 0.0, 0.0, -1.0, 0.0, 0.0, 1.0, 0.0, 0.0, 1.0, 0.0, 0.0, 1.0, -1.0, 0.0, 0.0, -1.0, 0.0, 0.0, -1.0, 0.0, 0.0, 0.0, 1.0, 0.0, 0.0, 1.0, 0.0, 0.0, 1.0, 0.0, 1.0, 0.0, 0.0, 1.0, 0.0, 0.0, 1.0, 0.0, 0.0, 0.0, -1.0, 0.0, 0.0, -1.0, 0.0, 0.0, -1.0, 0.0, 0.0, 0.0, -1.0, 0.0, 0.0, -1.0, 0.0, 0.0, -1.0, 0.0, 0.0, 1.0, 0.0, 0.0, 1.0, 0.0, 0.0, 1.0, -1.0, 0.0, 0.0, -1.0, 0.0, 0.0, -1.0, 0.0, 0.0, 0.0, 1.0, 0.0, 0.0, 1.0, 0.0, 0.0, 1.0, 0.0, 1.0, 0.0, 0.0, 1.0, 0.0, 0.0, 1.0, 0.0, 0.0, 0.0, -1.0, 0.0, 0.0, -1.0, 0.0, 0.0, -1.0, 0.0, 0.0, 0.0, -1.0, 0.0, 0.0, -1.0, 0.0, 0.0, -1.0, 0.0, 0.0, 1.0, 0.0, 0.0, 1.0, 0.0, 0.0, 1.0, -1.0, 0.0, 0.0, -1.0, 0.0, 0.0, -1.0, 0.0, 0.0, 0.0, 1.0, 0.0, 0.0, 1.0, 0.0, 0.0, 1.0, 0.0, 1.0, 0.0, 0.0, 1.0, 0.0, 0.0, 1.0, 0.0, 0.0, 0.0, -1.0, 0.0, 0.0, -1.0, 0.0, 0.0, -1.0, 0.0, 0.0, 0.0, -1.0, 0.0, 0.0, -1.0, 0.0, 0.0, -1.0, 0.0, 0.0, 1.0, 0.0, 0.0, 1.0, 0.0, 0.0, 1.0, -1.0, 0.0, 0.0, -1.0, 0.0, 0.0, -1.0, 0.0, 0.0, 1.0, 0.0, 0.0, 1.0, 0.0, 0.0, 1.0, 0.0, 0.0, 0.0, 0.0, -1.0, 0.0, 0.0, -1.0, 0.0, 0.0, -1.0, 0.0, 0.0, 1.0, 0.0, 0.0, 1.0, 0.0, 0.0, 1.0, 0.0, 1.0, 0.0, 0.0, 1.0, 0.0, 0.0, 1.0, 0.0, 0.0, -1.0, 0.0, 0.0, -1.0, 0.0, 0.0, -1.0, 0.0, -1.0, 0.0, 0.0, -1.0, 0.0, 0.0, -1.0, 0.0, 0.0, 0.0, 1.0, 0.0, 0.0, 1.0, 0.0, 0.0, 1.0, 0.0, 1.0, 0.0, 0.0, 1.0, 0.0, 0.0, 1.0, 0.0, 0.0, 0.0, -1.0, 0.0, 0.0, -1.0, 0.0, 0.0, -1.0, 0.0, 0.0, 0.0, -1.0, 0.0, 0.0, -1.0, 0.0, 0.0, -1.0, 0.0, 0.0, 1.0, 0.0, 0.0, 1.0, 0.0, 0.0, 1.0, -1.0, 0.0, 0.0, -1.0, 0.0, 0.0, -1.0, 0.0, 0.0, 0.0, 1.0, 0.0, 0.0, 1.0, 0.0, 0.0, 1.0, 0.0, 1.0, 0.0, 0.0, 1.0, 0.0, 0.0, 1.0, 0.0, 0.0, 0.0, -1.0, 0.0, 0.0, -1.0, 0.0, 0.0, -1.0, 0.0, 0.0, 0.0, -1.0, 0.0, 0.0, -1.0, 0.0, 0.0, -1.0, 0.0, 0.0, 1.0, 0.0, 0.0, 1.0, 0.0, 0.0, 1.0, -1.0, 0.0, 0.0, -1.0, 0.0, 0.0, -1.0, 0.0, 0.0, 0.0, 1.0, 0.0, 0.0, 1.0, 0.0, 0.0, 1.0, 0.0, 1.0, 0.0, 0.0, 1.0, 0.0, 0.0, 1.0, 0.0, 0.0, 0.0, -1.0, 0.0, 0.0, -1.0, 0.0, 0.0, -1.0, 0.0, 0.0, 0.0, -1.0, 0.0, 0.0, -1.0, 0.0, 0.0, -1.0, 0.0, 0.0, 1.0, 0.0, 0.0, 1.0, 0.0, 0.0, 1.0, -1.0, 0.0, 0.0, -1.0, 0.0, 0.0, -1.0, 0.0, 0.0, 0.0, 1.0, 0.0, 0.0, 1.0, 0.0, 0.0, 1.0, 0.0, 1.0, 0.0, 0.0, 1.0, 0.0, 0.0, 1.0, 0.0, 0.0, 0.0, -1.0, 0.0, 0.0, -1.0, 0.0, 0.0, -1.0, 0.0, 0.0, 0.0, -1.0, 0.0, 0.0, -1.0, 0.0, 0.0, -1.0, 0.0, 0.0, 1.0, 0.0, 0.0, 1.0, 0.0, 0.0, 1.0, -1.0, 0.0, 0.0, -1.0, 0.0, 0.0, -1.0, 0.0, 0.0, 0.0, 1.0, 0.0, 0.0, 1.0, 0.0, 0.0, 1.0, 0.0, 1.0, 0.0, 0.0, 1.0, 0.0, 0.0, 1.0, 0.0, 0.0, 0.0, -1.0, 0.0, 0.0, -1.0, 0.0, 0.0, -1.0, 0.0, 0.0, 0.0, -1.0, 0.0, 0.0, -1.0, 0.0, 0.0, -1.0, 0.0, 0.0, 1.0, 0.0, 0.0, 1.0, 0.0, 0.0, 1.0, -1.0, 0.0, 0.0, -1.0, 0.0, 0.0, -1.0, 0.0, 0.0, 0.0, 1.0, 0.0, 0.0, 1.0, 0.0, 0.0, 1.0, 0.0, 1.0, 0.0, 0.0, 1.0, 0.0, 0.0, 1.0, 0.0, 0.0, 0.0, -1.0, 0.0, 0.0, -1.0, 0.0, 0.0, -1.0, 0.0, 0.0, 0.0, -1.0, 0.0, 0.0, -1.0, 0.0, 0.0, -1.0, 0.0, 0.0, 1.0, 0.0, 0.0, 1.0, 0.0, 0.0, 1.0, -1.0, 0.0, 0.0, -1.0, 0.0, 0.0, -1.0, 0.0, 0.0, 0.0, 1.0, 0.0, 0.0, 1.0, 0.0, 0.0, 1.0, 0.0, 1.0, 0.0, 0.0, 1.0, 0.0, 0.0, 1.0, 0.0, 0.0, 0.0, -1.0, 0.0, 0.0, -1.0, 0.0, 0.0, -1.0, 0.0, 0.0, 0.0, -1.0, 0.0, 0.0, -1.0, 0.0, 0.0, -1.0, 0.0, 0.0, 1.0, 0.0, 0.0, 1.0, 0.0, 0.0, 1.0, -1.0, 0.0, 0.0, -1.0, 0.0, 0.0, -1.0, 0.0, 0.0, 0.0, 1.0, 0.0, 0.0, 1.0, 0.0, 0.0, 1.0, 0.0, 1.0, 0.0, 0.0, 1.0, 0.0, 0.0, 1.0, 0.0, 0.0, 0.0, -1.0, 0.0, 0.0, -1.0, 0.0, 0.0, -1.0, 0.0, 0.0, 0.0, -1.0, 0.0, 0.0, -1.0, 0.0, 0.0, -1.0, 0.0, 0.0, 1.0, 0.0, 0.0, 1.0, 0.0, 0.0, 1.0, -1.0, 0.0, 0.0, -1.0, 0.0, 0.0, -1.0, 0.0, 0.0, 1.0, 0.0, 0.0, 1.0, 0.0, 0.0, 1.0, 0.0, 0.0, 0.0, 0.0, -1.0, 0.0, 0.0, -1.0, 0.0, 0.0, -1.0, 0.0, 0.0, 1.0, 0.0, 0.0, 1.0, 0.0, 0.0, 1.0, 0.0, 1.0, 0.0, 0.0, 1.0, 0.0, 0.0, 1.0, 0.0, 0.0, -1.0, 0.0, 0.0, -1.0, 0.0, 0.0, -1.0, 0.0, -1.0, 0.0, 0.0, -1.0, 0.0, 0.0, -1.0, 0.0, 0.0, 0.0, 1.0, 0.0, 0.0, 1.0, 0.0, 0.0, 1.0, 0.0, 1.0, 0.0, 0.0, 1.0, 0.0, 0.0, 1.0, 0.0, 0.0, 0.0, -1.0, 0.0, 0.0, -1.0, 0.0, 0.0, -1.0, 0.0, 0.0, 0.0, -1.0, 0.0, 0.0, -1.0, 0.0, 0.0, -1.0, 0.0, 0.0, 1.0, 0.0, 0.0, 1.0, 0.0, 0.0, 1.0, -1.0, 0.0, 0.0, -1.0, 0.0, 0.0, -1.0, 0.0, 0.0, 0.0, 1.0, 0.0, 0.0, 1.0, 0.0, 0.0, 1.0, 0.0, 1.0, 0.0, 0.0, 1.0, 0.0, 0.0, 1.0, 0.0, 0.0, 0.0, -1.0, 0.0, 0.0, -1.0, 0.0, 0.0, -1.0, 0.0, 0.0, 0.0, -1.0, 0.0, 0.0, -1.0, 0.0, 0.0, -1.0, 0.0, 0.0, 1.0, 0.0, 0.0, 1.0, 0.0, 0.0, 1.0, -1.0, 0.0, 0.0, -1.0, 0.0, 0.0, -1.0, 0.0, 0.0, 0.0, 1.0, 0.0, 0.0, 1.0, 0.0, 0.0, 1.0, 0.0, 1.0, 0.0, 0.0, 1.0, 0.0, 0.0, 1.0, 0.0, 0.0, 0.0, -1.0, 0.0, 0.0, -1.0, 0.0, 0.0, -1.0, 0.0, 0.0, 0.0, -1.0, 0.0, 0.0, -1.0, 0.0, 0.0, -1.0, 0.0, 0.0, 1.0, 0.0, 0.0, 1.0, 0.0, 0.0, 1.0])] * 3)])
me_cube_013 = bpy.data.meshes.new('Cube.013')
me_cube_013.from_pydata([(2.859, 7.117, 0.2305), (2.859, 7.117, 0.561), (2.859, 8.83, 0.2305), (2.859, 8.83, 0.561), (6.046, 7.117, 0.2305), (6.046, 7.117, 0.561), (6.046, 8.83, 0.2305), (6.046, 8.83, 0.561)], [], [(0, 1, 3, 2), (2, 3, 7, 6), (6, 7, 5, 4), (4, 5, 1, 0), (2, 6, 4, 0), (7, 3, 1, 5)])
_uv = me_cube_013.uv_layers.new(name='UVMap')
_uv.uv.foreach_set('vector', [0.4429, 1.0, 0.4429, 0.9146, 0.0002792, 0.9146, 0.0002792, 1.0, 0.8236, 0.9118, 0.8236, 0.8265, 0.0003959, 0.8265, 0.0003959, 0.9118, 0.4452, 1.0, 0.4452, 0.9146, 0.8878, 0.9146, 0.8878, 1.0, 0.8906, 0.0003958, 0.976, 0.0003958, 0.976, 0.8236, 0.8906, 0.8236, 0.4429, 0.8236, 0.4429, 0.0003959, 0.000279, 0.0003959, 0.0002791, 0.8236, 0.8878, 0.0003959, 0.8878, 0.8236, 0.4452, 0.8236, 0.4452, 0.0003959])
me_cube_013.materials.append(mat_velvet)
me_cube_013.update()
me_cube_014 = bpy.data.meshes.new('Cube.014')
me_cube_014.from_pydata([(2.859, 7.117, -0.1), (2.859, 7.117, 0.2305), (2.859, 8.83, -0.1), (2.859, 8.83, 0.2305), (3.039, 7.117, -0.1), (3.039, 7.117, 0.2305), (3.039, 8.83, -0.1), (3.039, 8.83, 0.2305), (5.866, 7.117, -0.1), (5.866, 7.117, 0.2305), (5.866, 8.83, -0.1), (5.866, 8.83, 0.2305), (6.046, 7.117, -0.1), (6.046, 7.117, 0.2305), (6.046, 8.83, -0.1), (6.046, 8.83, 0.2305)], [], [(0, 1, 3, 2), (2, 3, 7, 6), (6, 7, 5, 4), (4, 5, 1, 0), (2, 6, 4, 0), (7, 3, 1, 5), (8, 9, 11, 10), (10, 11, 15, 14), (14, 15, 13, 12), (12, 13, 9, 8), (10, 14, 12, 8), (15, 11, 9, 13)])
_uv = me_cube_014.uv_layers.new(name='UVMap')
_uv.uv.foreach_set('vector', [0.9967, 0.08411, 0.9967, 0.006335, 0.8175, 0.006335, 0.8175, 0.08411, 0.8838, 0.08411, 0.8838, 0.1878, 0.9403, 0.1878, 0.9403, 0.08411, 0.6383, 0.08411, 0.6383, 0.006335, 0.8175, 0.006335, 0.8175, 0.08411, 0.9967, 0.08411, 0.9967, 0.1878, 0.9403, 0.1878, 0.9403, 0.08411, 0.8838, 0.4401, 0.8838, 0.3771, 0.6168, 0.3771, 0.6168, 0.4401, 0.8838, 0.314, 0.8838, 0.3771, 0.6168, 0.3771, 0.6168, 0.314, 0.615, 0.136, 0.615, 0.1878, 0.8838, 0.1878, 0.8838, 0.136, 0.8838, 0.1878, 0.8838, 0.2915, 0.9403, 0.2915, 0.9403, 0.1878, 0.8838, 0.08411, 0.8838, 0.136, 0.615, 0.136, 0.615, 0.08411, 0.9967, 0.1878, 0.9967, 0.2915, 0.9403, 0.2915, 0.9403, 0.1878, 0.8838, 0.2509, 0.8838, 0.1878, 0.6168, 0.1878, 0.6168, 0.2509, 0.8838, 0.2509, 0.8838, 0.314, 0.6168, 0.314, 0.6168, 0.2509])
me_cube_014.materials.append(mat_wood_legs)
me_cube_014.update()
me_cube_011 = bpy.data.meshes.new('Cube.011')
me_cube_011.from_pydata([(2.859, -8.878, -0.1), (2.859, -8.878, 0.2305), (2.859, -7.164, -0.1), (2.859, -7.164, 0.2305), (3.039, -8.878, -0.1), (3.039, -8.878, 0.2305), (3.039, -7.164, -0.1), (3.039, -7.164, 0.2305), (5.866, -8.878, -0.1), (5.866, -8.878, 0.2305), (5.866, -7.164, -0.1), (5.866, -7.164, 0.2305), (6.046, -8.878, -0.1), (6.046, -8.878, 0.2305), (6.046, -7.164, -0.1), (6.046, -7.164, 0.2305), (2.859, -8.878, 0.2305), (2.859, -8.878, 0.561), (2.859, -7.164, 0.2305), (2.859, -7.164, 0.561), (6.046, -8.878, 0.2305), (6.046, -8.878, 0.561), (6.046, -7.164, 0.2305), (6.046, -7.164, 0.561)], [], [(0, 1, 3, 2), (2, 3, 7, 6), (6, 7, 5, 4), (4, 5, 1, 0), (2, 6, 4, 0), (7, 3, 1, 5), (8, 9, 11, 10), (10, 11, 15, 14), (14, 15, 13, 12), (12, 13, 9, 8), (10, 14, 12, 8), (15, 11, 9, 13), (16, 17, 19, 18), (18, 19, 23, 22), (22, 23, 21, 20), (20, 21, 17, 16), (18, 22, 20, 16), (23, 19, 17, 21)])
_uv = me_cube_011.uv_layers.new(name='UVMap')
_uv.uv.foreach_set('vector', [0.375, 0.0, 0.625, 0.0, 0.625, 0.25, 0.375, 0.25, 0.375, 0.25, 0.625, 0.25, 0.625, 0.5, 0.375, 0.5, 0.375, 0.5, 0.625, 0.5, 0.625, 0.75, 0.375, 0.75, 0.375, 0.75, 0.625, 0.75, 0.625, 1.0, 0.375, 1.0, 0.125, 0.5, 0.375, 0.5, 0.375, 0.75, 0.125, 0.75, 0.625, 0.5, 0.875, 0.5, 0.875, 0.75, 0.625, 0.75, 0.375, 0.0, 0.625, 0.0, 0.625, 0.25, 0.375, 0.25, 0.375, 0.25, 0.625, 0.25, 0.625, 0.5, 0.375, 0.5, 0.375, 0.5, 0.625, 0.5, 0.625, 0.75, 0.375, 0.75, 0.375, 0.75, 0.625, 0.75, 0.625, 1.0, 0.375, 1.0, 0.125, 0.5, 0.375, 0.5, 0.375, 0.75, 0.125, 0.75, 0.625, 0.5, 0.875, 0.5, 0.875, 0.75, 0.625, 0.75, 0.375, 0.0, 0.625, 0.0, 0.625, 0.25, 0.375, 0.25, 0.375, 0.25, 0.625, 0.25, 0.625, 0.5, 0.375, 0.5, 0.375, 0.5, 0.625, 0.5, 0.625, 0.75, 0.375, 0.75, 0.375, 0.75, 0.625, 0.75, 0.625, 1.0, 0.375, 1.0, 0.125, 0.5, 0.375, 0.5, 0.375, 0.75, 0.125, 0.75, 0.625, 0.5, 0.875, 0.5, 0.875, 0.75, 0.625, 0.75])
me_cube_011.materials.append(mat_wood_legs)
me_cube_011.update()
me_cube_021 = bpy.data.meshes.new('Cube.021')
me_cube_021.from_pydata([(2.859, 7.117, 0.2305), (2.859, 7.117, 0.561), (2.859, 8.83, 0.2305), (2.859, 8.83, 0.561), (6.046, 7.117, 0.2305), (6.046, 7.117, 0.561), (6.046, 8.83, 0.2305), (6.046, 8.83, 0.561)], [], [(0, 1, 3, 2), (2, 3, 7, 6), (6, 7, 5, 4), (4, 5, 1, 0), (2, 6, 4, 0), (7, 3, 1, 5)])
_uv = me_cube_021.uv_layers.new(name='UVMap')
_uv.uv.foreach_set('vector', [0.2191, 0.9679, 0.2191, 0.9319, 0.03245, 0.9319, 0.03245, 0.9679, 0.3797, 0.9307, 0.3797, 0.8947, 0.0325, 0.8947, 0.0325, 0.9307, 0.2201, 0.9679, 0.2201, 0.9319, 0.4067, 0.9319, 0.4067, 0.9679, 0.4079, 0.5464, 0.4439, 0.5464, 0.4439, 0.8935, 0.4079, 0.8935, 0.2191, 0.8935, 0.2191, 0.5464, 0.03245, 0.5464, 0.03245, 0.8935, 0.4067, 0.5464, 0.4067, 0.8935, 0.2201, 0.8935, 0.2201, 0.5464])
me_cube_021.materials.append(mat_velvet)
me_cube_021.update()
me_cube_022 = bpy.data.meshes.new('Cube.022')
me_cube_022.from_pydata([(2.859, 7.117, -0.1), (2.859, 7.117, 0.2305), (2.859, 8.83, -0.1), (2.859, 8.83, 0.2305), (3.039, 7.117, -0.1), (3.039, 7.117, 0.2305), (3.039, 8.83, -0.1), (3.039, 8.83, 0.2305), (5.866, 7.117, -0.1), (5.866, 7.117, 0.2305), (5.866, 8.83, -0.1), (5.866, 8.83, 0.2305), (6.046, 7.117, -0.1), (6.046, 7.117, 0.2305), (6.046, 8.83, -0.1), (6.046, 8.83, 0.2305)], [], [(0, 1, 3, 2), (2, 3, 7, 6), (6, 7, 5, 4), (4, 5, 1, 0), (2, 6, 4, 0), (7, 3, 1, 5), (8, 9, 11, 10), (10, 11, 15, 14), (14, 15, 13, 12), (12, 13, 9, 8), (10, 14, 12, 8), (15, 11, 9, 13)])
_uv = me_cube_022.uv_layers.new(name='UVMap')
_uv.uv.foreach_set('vector', [0.976, 0.09923, 0.976, 0.0299, 0.8162, 0.0299, 0.8162, 0.09923, 0.8753, 0.09923, 0.8753, 0.1917, 0.9256, 0.1917, 0.9256, 0.09923, 0.6565, 0.09923, 0.6565, 0.0299, 0.8162, 0.0299, 0.8162, 0.09923, 0.976, 0.09923, 0.976, 0.1917, 0.9256, 0.1917, 0.9256, 0.09923, 0.8753, 0.4166, 0.8753, 0.3603, 0.6374, 0.3603, 0.6374, 0.4166, 0.8753, 0.3041, 0.8753, 0.3603, 0.6374, 0.3603, 0.6374, 0.3041, 0.6357, 0.1454, 0.6357, 0.1917, 0.8753, 0.1917, 0.8753, 0.1454, 0.8753, 0.1917, 0.8753, 0.2841, 0.9256, 0.2841, 0.9256, 0.1917, 0.8753, 0.09923, 0.8753, 0.1454, 0.6357, 0.1454, 0.6357, 0.09923, 0.976, 0.1917, 0.976, 0.2841, 0.9256, 0.2841, 0.9256, 0.1917, 0.8753, 0.2479, 0.8753, 0.1917, 0.6374, 0.1917, 0.6374, 0.2479, 0.8753, 0.2479, 0.8753, 0.3041, 0.6374, 0.3041, 0.6374, 0.2479])
me_cube_022.materials.append(mat_wood_legs)
me_cube_022.update()
me_cube_012 = bpy.data.meshes.new('Cube.012')
me_cube_012.from_pydata([(8.564, -0.5475, 0.302), (8.564, -0.5475, 1.397), (8.564, 0.5475, 0.302), (8.564, 0.5475, 1.397), (9.659, -0.5475, 0.302), (9.659, -0.5475, 1.397), (9.659, 0.5475, 0.302), (9.659, 0.5475, 1.397), (8.423, -0.6886, -0.1), (8.423, -0.6886, 0.302), (8.423, 0.6886, -0.1), (8.423, 0.6886, 0.302), (9.8, -0.6886, -0.1), (9.8, -0.6886, 0.302), (9.8, 0.6886, -0.1), (9.8, 0.6886, 0.302), (8.423, -0.6886, 1.397), (8.423, -0.6886, 1.799), (8.423, 0.6886, 1.397), (8.423, 0.6886, 1.799), (9.8, -0.6886, 1.397), (9.8, -0.6886, 1.799), (9.8, 0.6886, 1.397), (9.8, 0.6886, 1.799)], [], [(0, 1, 3, 2), (2, 3, 7, 6), (6, 7, 5, 4), (4, 5, 1, 0), (2, 6, 4, 0), (7, 3, 1, 5), (8, 9, 11, 10), (10, 11, 15, 14), (14, 15, 13, 12), (12, 13, 9, 8), (10, 14, 12, 8), (15, 11, 9, 13), (16, 17, 19, 18), (22, 23, 21, 20), (18, 22, 20, 16), (23, 19, 17, 21), (18, 19, 23, 22), (16, 20, 21, 17)])
me_cube_012.polygons.foreach_set('material_index', [0, 0, 0, 0, 0, 0, 0, 0, 1, 0, 0, 0, 0, 0, 0, 0, 0, 0])
_uv = me_cube_012.uv_layers.new(name='UVMap')
_uv.uv.foreach_set('vector', [0.06616, 0.9873, 0.1613, 0.9873, 0.1613, 0.8921, 0.06616, 0.8921, 0.2711, 0.9873, 0.3808, 0.9873, 0.3808, 0.8775, 0.2711, 0.8775, 0.1613, 0.7678, 0.2711, 0.7678, 0.2711, 0.8775, 0.1613, 0.8775, 0.1613, 0.8775, 0.2711, 0.8775, 0.2711, 0.9873, 0.1613, 0.9873, 0.2892, 0.6836, 0.2892, 0.5885, 0.1941, 0.5885, 0.1941, 0.6836, 0.399, 0.5885, 0.399, 0.6982, 0.2892, 0.6982, 0.2892, 0.5885, 0.4896, 0.7148, 0.4493, 0.7148, 0.4493, 0.8528, 0.4896, 0.8528, 0.4493, 0.9908, 0.4896, 0.9908, 0.4896, 0.8528, 0.4493, 0.8528, 0.03526, 0.9914, 0.007988, 0.9914, 0.007988, 0.898, 0.03526, 0.898, 0.4896, 0.7148, 0.4493, 0.7148, 0.4493, 0.5767, 0.4896, 0.5767, 0.1941, 0.6836, 0.1941, 0.6436, 0.154, 0.6436, 0.154, 0.6836, 0.4896, 0.5375, 0.4896, 0.5767, 0.4503, 0.5767, 0.4503, 0.5375, 0.007531, 0.5986, 0.03386, 0.5986, 0.03386, 0.5084, 0.007531, 0.5084, 0.007531, 0.5986, 0.03386, 0.5986, 0.03386, 0.6888, 0.007531, 0.6888, 0.3019, 0.5314, 0.3019, 0.5121, 0.2826, 0.5121, 0.2826, 0.5314, 0.3212, 0.5121, 0.3212, 0.5314, 0.3019, 0.5314, 0.3019, 0.5121, 0.03386, 0.7791, 0.006036, 0.7791, 0.006036, 0.8744, 0.03386, 0.8744, 0.007531, 0.7791, 0.007531, 0.6888, 0.03386, 0.6888, 0.03386, 0.7791])
me_cube_012.materials.append(mat_pillar)
me_cube_012.materials.append(mat_material_003)
me_cube_012.update()
me_cube_016 = bpy.data.meshes.new('Cube.016')
me_cube_016.from_pydata([(2.859, 7.117, -0.1), (2.859, 7.117, 0.2305), (2.859, 8.83, -0.1), (2.859, 8.83, 0.2305), (3.039, 7.117, -0.1), (3.039, 7.117, 0.2305), (3.039, 8.83, -0.1), (3.039, 8.83, 0.2305), (5.866, 7.117, -0.1), (5.866, 7.117, 0.2305), (5.866, 8.83, -0.1), (5.866, 8.83, 0.2305), (6.046, 7.117, -0.1), (6.046, 7.117, 0.2305), (6.046, 8.83, -0.1), (6.046, 8.83, 0.2305), (2.859, 7.117, 0.2305), (2.859, 7.117, 0.561), (2.859, 8.83, 0.2305), (2.859, 8.83, 0.561), (6.046, 7.117, 0.2305), (6.046, 7.117, 0.561), (6.046, 8.83, 0.2305), (6.046, 8.83, 0.561)], [], [(0, 1, 3, 2), (2, 3, 7, 6), (6, 7, 5, 4), (4, 5, 1, 0), (2, 6, 4, 0), (7, 3, 1, 5), (8, 9, 11, 10), (10, 11, 15, 14), (14, 15, 13, 12), (12, 13, 9, 8), (10, 14, 12, 8), (15, 11, 9, 13), (16, 17, 19, 18), (18, 19, 23, 22), (22, 23, 21, 20), (20, 21, 17, 16), (18, 22, 20, 16), (23, 19, 17, 21)])
me_cube_016.polygons.foreach_set('material_index', [2, 2, 2, 2, 2, 2, 2, 2, 2, 2, 2, 2, 2, 2, 2, 2, 2, 2])
_uv = me_cube_016.uv_layers.new(name='UVMap')
_uv.uv.foreach_set('vector', [0.9967, 0.08411, 0.9967, 0.006335, 0.8175, 0.006335, 0.8175, 0.08411, 0.8838, 0.08411, 0.8838, 0.1878, 0.9403, 0.1878, 0.9403, 0.08411, 0.6383, 0.08411, 0.6383, 0.006335, 0.8175, 0.006335, 0.8175, 0.08411, 0.9967, 0.08411, 0.9967, 0.1878, 0.9403, 0.1878, 0.9403, 0.08411, 0.8838, 0.4401, 0.8838, 0.3771, 0.6168, 0.3771, 0.6168, 0.4401, 0.8838, 0.314, 0.8838, 0.3771, 0.6168, 0.3771, 0.6168, 0.314, 0.615, 0.136, 0.615, 0.1878, 0.8838, 0.1878, 0.8838, 0.136, 0.8838, 0.1878, 0.8838, 0.2915, 0.9403, 0.2915, 0.9403, 0.1878, 0.8838, 0.08411, 0.8838, 0.136, 0.615, 0.136, 0.615, 0.08411, 0.9967, 0.1878, 0.9967, 0.2915, 0.9403, 0.2915, 0.9403, 0.1878, 0.8838, 0.2509, 0.8838, 0.1878, 0.6168, 0.1878, 0.6168, 0.2509, 0.8838, 0.2509, 0.8838, 0.314, 0.6168, 0.314, 0.6168, 0.2509, 0.3047, 0.5019, 0.3047, 0.4592, 0.0834, 0.4592, 0.0834, 0.5019, 0.4951, 0.4578, 0.4951, 0.4151, 0.08346, 0.4151, 0.08346, 0.4578, 0.3058, 0.5019, 0.3058, 0.4592, 0.5271, 0.4592, 0.5271, 0.5019, 0.5285, 0.002107, 0.5712, 0.002107, 0.5712, 0.4137, 0.5285, 0.4137, 0.3047, 0.4137, 0.3047, 0.002107, 0.0834, 0.002107, 0.0834, 0.4137, 0.5271, 0.002107, 0.5271, 0.4137, 0.3058, 0.4137, 0.3058, 0.002107])
me_cube_016.materials.append(mat_wood_legs)
me_cube_016.materials.append(mat_velvet)
me_cube_016.materials.append(mat_bench)
me_cube_016.update()
me_cube_017 = bpy.data.meshes.new('Cube.017')
me_cube_017.from_pydata([(2.859, 7.117, -0.1), (2.859, 7.117, 0.2305), (2.859, 8.83, -0.1), (2.859, 8.83, 0.2305), (3.039, 7.117, -0.1), (3.039, 7.117, 0.2305), (3.039, 8.83, -0.1), (3.039, 8.83, 0.2305), (5.866, 7.117, -0.1), (5.866, 7.117, 0.2305), (5.866, 8.83, -0.1), (5.866, 8.83, 0.2305), (6.046, 7.117, -0.1), (6.046, 7.117, 0.2305), (6.046, 8.83, -0.1), (6.046, 8.83, 0.2305), (2.859, 7.117, 0.2305), (2.859, 7.117, 0.561), (2.859, 8.83, 0.2305), (2.859, 8.83, 0.561), (6.046, 7.117, 0.2305), (6.046, 7.117, 0.561), (6.046, 8.83, 0.2305), (6.046, 8.83, 0.561)], [], [(0, 1, 3, 2), (2, 3, 7, 6), (6, 7, 5, 4), (4, 5, 1, 0), (2, 6, 4, 0), (7, 3, 1, 5), (8, 9, 11, 10), (10, 11, 15, 14), (14, 15, 13, 12), (12, 13, 9, 8), (10, 14, 12, 8), (15, 11, 9, 13), (16, 17, 19, 18), (18, 19, 23, 22), (22, 23, 21, 20), (20, 21, 17, 16), (18, 22, 20, 16), (23, 19, 17, 21)])
me_cube_017.polygons.foreach_set('material_index', [2, 2, 2, 2, 2, 2, 2, 2, 2, 2, 2, 2, 2, 2, 2, 2, 2, 2])
_uv = me_cube_017.uv_layers.new(name='UVMap')
_uv.uv.foreach_set('vector', [0.9967, 0.08411, 0.9967, 0.006335, 0.8175, 0.006335, 0.8175, 0.08411, 0.8838, 0.08411, 0.8838, 0.1878, 0.9403, 0.1878, 0.9403, 0.08411, 0.6383, 0.08411, 0.6383, 0.006335, 0.8175, 0.006335, 0.8175, 0.08411, 0.9967, 0.08411, 0.9967, 0.1878, 0.9403, 0.1878, 0.9403, 0.08411, 0.8838, 0.4401, 0.8838, 0.3771, 0.6168, 0.3771, 0.6168, 0.4401, 0.8838, 0.314, 0.8838, 0.3771, 0.6168, 0.3771, 0.6168, 0.314, 0.615, 0.136, 0.615, 0.1878, 0.8838, 0.1878, 0.8838, 0.136, 0.8838, 0.1878, 0.8838, 0.2915, 0.9403, 0.2915, 0.9403, 0.1878, 0.8838, 0.08411, 0.8838, 0.136, 0.615, 0.136, 0.615, 0.08411, 0.9967, 0.1878, 0.9967, 0.2915, 0.9403, 0.2915, 0.9403, 0.1878, 0.8838, 0.2509, 0.8838, 0.1878, 0.6168, 0.1878, 0.6168, 0.2509, 0.8838, 0.2509, 0.8838, 0.314, 0.6168, 0.314, 0.6168, 0.2509, 0.3047, 0.5019, 0.3047, 0.4592, 0.0834, 0.4592, 0.0834, 0.5019, 0.4951, 0.4578, 0.4951, 0.4151, 0.08346, 0.4151, 0.08346, 0.4578, 0.3058, 0.5019, 0.3058, 0.4592, 0.5271, 0.4592, 0.5271, 0.5019, 0.5285, 0.002107, 0.5712, 0.002107, 0.5712, 0.4137, 0.5285, 0.4137, 0.3047, 0.4137, 0.3047, 0.002107, 0.0834, 0.002107, 0.0834, 0.4137, 0.5271, 0.002107, 0.5271, 0.4137, 0.3058, 0.4137, 0.3058, 0.002107])
me_cube_017.materials.append(mat_wood_legs)
me_cube_017.materials.append(mat_velvet)
me_cube_017.materials.append(mat_bench)
me_cube_017.update()

# ---- objects
ob_floor = bpy.data.objects.new('floor', me_cube)
ob_front_wall = bpy.data.objects.new('front_wall', me_cube_001)
ob_back_wall = bpy.data.objects.new('back_wall', me_cube_002)
ob_right_wall = bpy.data.objects.new('right_wall', me_cube_003)
ob_left_wall = bpy.data.objects.new('left_wall', me_cube_004)
ob_roof = bpy.data.objects.new('roof', me_cube_005)
ob_middle_wall = bpy.data.objects.new('middle_wall', me_cube_006)
ob_door_way = bpy.data.objects.new('door_way', me_cube_007)
ob_painting1 = bpy.data.objects.new('painting1', me_cube_008)
ob_cube_001 = bpy.data.objects.new('Cube.001', me_cube_009)
ob_painting2 = bpy.data.objects.new('painting2', me_cube_010)
ob_bench_005 = bpy.data.objects.new('bench.005', me_cube_020)
ob_bench_001 = bpy.data.objects.new('bench.001', me_cube_013)
ob_legs = bpy.data.objects.new('legs', me_cube_014)
ob_bench = bpy.data.objects.new('bench', me_cube_011)
ob_bench_004 = bpy.data.objects.new('bench.004', me_cube_021)
ob_legs_001 = bpy.data.objects.new('legs.001', me_cube_022)
ob_pedastal = bpy.data.objects.new('pedastal', me_cube_012)
ob_bench_002 = bpy.data.objects.new('bench.002', me_cube_016)
ob_bench_003 = bpy.data.objects.new('bench.003', me_cube_017)

# ---- transforms, parenting, visibility, modifiers, constraints
ob_floor.location = (0.0, 0.0, 0.0)
ob_floor.lock_rotations_4d = False
ob_floor.empty_display_type = 'ARROWS'
ob_floor.lineart.crease_threshold = 0.0
_m = ob_floor.modifiers.new('EdgeSplit.001', 'EDGE_SPLIT')
_m.split_angle = 0.0
ob_front_wall.location = (0.0, 0.0, 0.0)
ob_front_wall.lock_rotations_4d = False
ob_front_wall.empty_display_type = 'ARROWS'
ob_front_wall.lineart.crease_threshold = 0.0
ob_back_wall.location = (0.0, 0.0, 0.0)
ob_back_wall.lock_rotations_4d = False
ob_back_wall.empty_display_type = 'ARROWS'
ob_back_wall.lineart.crease_threshold = 0.0
_m = ob_back_wall.modifiers.new('EdgeSplit.001', 'EDGE_SPLIT')
_m.split_angle = 0.0
ob_right_wall.location = (0.0, 0.0, 0.0)
ob_right_wall.lock_rotations_4d = False
ob_right_wall.empty_display_type = 'ARROWS'
ob_right_wall.lineart.crease_threshold = 0.0
_m = ob_right_wall.modifiers.new('EdgeSplit.001', 'EDGE_SPLIT')
_m.split_angle = 0.0
ob_left_wall.location = (0.0, 0.0, 0.0)
ob_left_wall.lock_rotations_4d = False
ob_left_wall.empty_display_type = 'ARROWS'
ob_left_wall.lineart.crease_threshold = 0.0
_m = ob_left_wall.modifiers.new('EdgeSplit.001', 'EDGE_SPLIT')
_m.split_angle = 0.0
ob_roof.location = (0.0, 0.0, 0.0)
ob_roof.lock_rotations_4d = False
ob_roof.empty_display_type = 'ARROWS'
ob_roof.lineart.crease_threshold = 0.0
ob_middle_wall.location = (0.0, 0.0, 0.0)
ob_middle_wall.lock_rotations_4d = False
ob_middle_wall.empty_display_type = 'ARROWS'
ob_middle_wall.lineart.crease_threshold = 0.0
_m = ob_middle_wall.modifiers.new('EdgeSplit.001', 'EDGE_SPLIT')
_m.split_angle = 0.0
ob_door_way.location = (0.0, 0.0, 0.0)
ob_door_way.lock_rotations_4d = False
ob_door_way.empty_display_type = 'ARROWS'
ob_door_way.hide_render = True
ob_door_way.lineart.crease_threshold = 0.0
_m = ob_door_way.modifiers.new('Boolean', 'BOOLEAN')
ob_painting1.location = (0.0, 0.0, 0.0)
_m = ob_painting1.modifiers.new('EdgeSplit.001', 'EDGE_SPLIT')
_m.split_angle = 0.0
ob_cube_001.location = (0.0, 0.0, 0.0)
_m = ob_cube_001.modifiers.new('EdgeSplit.001', 'EDGE_SPLIT')
_m.split_angle = 0.0
ob_painting2.location = (0.0, 10.96, 0.0)
_m = ob_painting2.modifiers.new('EdgeSplit.001', 'EDGE_SPLIT')
_m.split_angle = 0.0
ob_bench_005.location = (0.0, 0.0, 0.0)
ob_bench_005.hide_render = True
ob_bench_001.location = (0.0, 0.0, 0.0)
ob_legs.location = (0.0, 0.0, 0.0)
ob_bench.location = (0.0, 0.0, 0.0)
ob_bench.hide_render = True
ob_bench_004.location = (0.0, 0.0, 0.0)
ob_legs_001.location = (0.0, 0.0, 0.0)
ob_pedastal.location = (0.0, 0.0, 0.0)
ob_bench_002.location = (0.0, 0.0, 0.0)
ob_bench_003.location = (0.0, -15.99, 0.0)

# ---- collection membership
col_collection.objects.link(ob_floor)
col_collection.objects.link(ob_front_wall)
col_collection.objects.link(ob_back_wall)
col_collection.objects.link(ob_right_wall)
col_collection.objects.link(ob_left_wall)
col_collection.objects.link(ob_roof)
col_collection.objects.link(ob_middle_wall)
col_collection.objects.link(ob_door_way)
col_collection.objects.link(ob_painting1)
col_collection.objects.link(ob_cube_001)
col_collection.objects.link(ob_painting2)
col_collection.objects.link(ob_bench_005)
col_bench.objects.link(ob_bench_001)
col_bench.objects.link(ob_legs)
col_bench.objects.link(ob_bench)
col_bench_001.objects.link(ob_bench_004)
col_bench_001.objects.link(ob_legs_001)
col_separate.objects.link(ob_pedastal)
col_separate.objects.link(ob_bench_002)
col_separate.objects.link(ob_bench_003)

# ---- scene / render settings (as saved in the file)
scene.frame_start = 1; scene.frame_end = 250; scene.frame_set(1)
scene.render.engine = 'CYCLES'
scene.cycles.samples = 1024
scene.cycles.bake_type = 'DIFFUSE'
bpy.context.view_layer.update()

# ---- added for rendering (the .blend has no active camera and no usable light): camera, sun
cam_auto = bpy.data.cameras.new('AutoCamera')
cam_auto.lens = 50.0
cam_auto.sensor_width = 36.0
cam_auto.clip_end = 1000.0
ob_auto_camera = bpy.data.objects.new('AutoCamera', cam_auto)
scene.collection.objects.link(ob_auto_camera)
ob_auto_camera.location = (26.6773, -32.0128, 23.8418)
ob_auto_camera.rotation_euler = (1.09748, -7.21219e-08, 0.694738)
scene.camera = ob_auto_camera
light_auto_sun = bpy.data.lights.new('AutoSun', 'SUN')
light_auto_sun.energy = 3.0
light_auto_sun.angle = 0.0523599
ob_auto_sun = bpy.data.objects.new('AutoSun', light_auto_sun)
scene.collection.objects.link(ob_auto_sun)
ob_auto_sun.rotation_euler = (0.872665, 0.174533, 0.523599)
bpy.context.view_layer.update()

